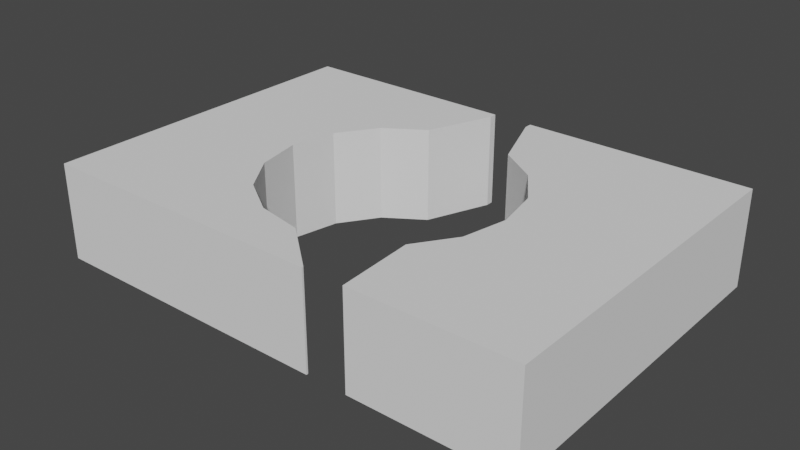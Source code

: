 # Source: RoundAboutMidEnter_LeftExit.blend  (saved by Blender 2.82.7; exported with 4.5.12 LTS)
import bpy
from mathutils import Matrix  # noqa: F401  (used for matrix-valued properties, if any)

bpy.ops.wm.read_factory_settings(use_empty=True)
scene = bpy.context.scene
scene.name = 'Scene'

# ---- collections
col_collection = bpy.data.collections.new('Collection'); scene.collection.children.link(col_collection)

# ---- world
world_world = bpy.data.worlds.new('World'); scene.world = world_world
world_world.use_nodes = True; world_world.node_tree.nodes.clear()
_N = world_world.node_tree.nodes; _L = world_world.node_tree.links
n0 = _N.new('ShaderNodeOutputWorld'); n0.name = 'World Output'; n0.location = (300, 300)
n1 = _N.new('ShaderNodeBackground'); n1.name = 'Background'; n1.location = (10, 300)
n1.inputs[0].default_value = (0.05088, 0.05088, 0.05088, 1.0)
_L.new(n1.outputs[0], n0.inputs[0])
n0.is_active_output = True
world_world.color = (0.05088, 0.05088, 0.05088)
world_world.use_sun_shadow = False
world_world.sun_shadow_jitter_overblur = 0.0

# ---- meshes
me_cube_003 = bpy.data.meshes.new('Cube.003')
me_cube_003.from_pydata([(3.6, 2.5, -0.7), (3.6, 2.5, 0.7), (3.6, -2.5, -0.7), (3.6, -2.5, 0.7), (-3.6, 2.5, -0.7), (-3.6, 2.5, 0.7), (-3.6, -2.5, -0.7), (-3.6, -2.5, 0.7), (0.7, -2.5, 0.7), (0.7, -2.472, 0.7), (0.7, -2.5, -0.7), (0.7, -2.472, -0.7), (1.232, -1.375, 0.7), (1.232, -1.375, -0.7), (-0.003424, -1.879, 0.7), (-0.003424, -1.879, -0.7), (1.3, -2.5, 0.7), (1.3, -2.472, 0.7), (1.3, -2.5, -0.7), (1.3, -2.472, -0.7), (-0.6722, -1.748, 0.7), (-0.6722, -1.748, -0.7), (-1.239, -1.375, 0.7), (-1.239, -1.375, -0.7), (-1.618, -0.816, 0.7), (-1.618, -0.816, -0.7), (1.611, -0.816, 0.7), (1.611, -0.816, -0.7), (-1.751, -0.1571, 0.7), (-1.751, -0.1571, -0.7), (1.744, -0.1571, 0.7), (1.744, -0.1571, -0.7), (-1.618, 0.5019, 0.7), (-1.618, 0.5019, -0.7), (-1.239, 1.061, 0.7), (-1.239, 1.061, -0.7), (-0.6722, 1.434, 0.7), (-0.6722, 1.434, -0.7), (-0.3, 2.389, 0.7), (-0.3, 2.389, -0.7), (-0.3, 2.5, -0.7), (-0.3, 2.5, 0.7), (0.6654, 1.434, 0.7), (0.6654, 1.434, -0.7), (0.3, 2.5, -0.7), (0.3, 2.389, 0.7), (0.3, 2.5, 0.7), (0.3, 2.389, -0.7), (1.611, 0.5019, 0.7), (1.611, 0.5019, -0.7), (1.232, 1.061, 0.7), (1.232, 1.061, -0.7)], [], [(0, 1, 3, 2), (2, 3, 16, 18), (6, 7, 5, 4), (4, 5, 41, 40), (2, 18, 19, 13, 27, 31, 49, 51, 43, 47, 44, 0), (7, 8, 9, 14, 20, 22, 24, 28, 32, 34, 36, 38, 41, 5), (23, 22, 20, 21), (47, 45, 46, 44), (21, 20, 14, 15), (25, 24, 22, 23), (11, 9, 8, 10), (46, 45, 42, 50, 48, 30, 26, 12, 17, 16, 3, 1), (10, 8, 7, 6), (29, 28, 24, 25), (35, 34, 32, 33), (40, 39, 37, 35, 33, 29, 25, 23, 21, 15, 11, 10, 6, 4), (38, 39, 40, 41), (33, 32, 28, 29), (44, 46, 1, 0), (27, 26, 30, 31), (31, 30, 48, 49), (37, 36, 34, 35), (19, 17, 12, 13), (43, 42, 45, 47), (15, 14, 9, 11), (13, 12, 26, 27), (17, 19, 18, 16), (51, 50, 42, 43), (49, 48, 50, 51), (39, 38, 36, 37)])
_uv = me_cube_003.uv_layers.new(name='UVMap')
_uv.uv.foreach_set('vector', [0.375, 0.0, 0.625, 0.0, 0.625, 0.25, 0.375, 0.25, 0.375, 0.25, 0.625, 0.25, 0.625, 0.3299, 0.375, 0.3299, 0.375, 0.5, 0.625, 0.5, 0.625, 0.75, 0.375, 0.75, 0.375, 0.75, 0.625, 0.75, 0.625, 0.8646, 0.375, 0.8646, 0.125, 0.5, 0.2049, 0.5, 0.2049, 0.5014, 0.2072, 0.5563, 0.1941, 0.5842, 0.1894, 0.6171, 0.1941, 0.6501, 0.2072, 0.678, 0.2269, 0.6967, 0.2396, 0.7444, 0.2396, 0.75, 0.125, 0.75, 0.625, 0.5, 0.7743, 0.5, 0.7743, 0.5014, 0.7499, 0.531, 0.7267, 0.5376, 0.707, 0.5563, 0.6938, 0.5842, 0.6892, 0.6171, 0.6938, 0.6501, 0.707, 0.678, 0.7267, 0.6967, 0.7396, 0.7444, 0.7396, 0.75, 0.625, 0.75, 0.8756, 0.575, 0.8751, 0.925, 0.9375, 0.925, 0.9375, 0.575, 0.4125, 0.0, 0.5875, 0.0, 0.5875, 0.0, 0.4125, 0.0, 0.9375, 0.575, 0.9375, 0.925, 1.0, 0.925, 1.0, 0.575, 0.8125, 0.575, 0.8125, 0.925, 0.875, 0.925, 0.875, 0.575, 0.4125, 0.5, 0.5875, 0.5, 0.5875, 0.5, 0.4125, 0.5, 0.7604, 0.75, 0.7604, 0.7444, 0.7731, 0.6967, 0.7928, 0.678, 0.8059, 0.6501, 0.8106, 0.6171, 0.8059, 0.5842, 0.7928, 0.5563, 0.7951, 0.5014, 0.7951, 0.5, 0.875, 0.5, 0.875, 0.75, 0.375, 0.3507, 0.625, 0.3507, 0.625, 0.5, 0.375, 0.5, 0.75, 0.575, 0.75, 0.925, 0.8125, 0.925, 0.8125, 0.575, 0.625, 0.575, 0.625, 0.925, 0.6875, 0.925, 0.6875, 0.575, 0.2604, 0.75, 0.2604, 0.7444, 0.2733, 0.6967, 0.293, 0.678, 0.3062, 0.6501, 0.3108, 0.6171, 0.3062, 0.5842, 0.293, 0.5563, 0.2733, 0.5376, 0.2501, 0.531, 0.2257, 0.5014, 0.2257, 0.5, 0.375, 0.5, 0.375, 0.75, 0.5875, 0.75, 0.4125, 0.75, 0.4125, 0.75, 0.5875, 0.75, 0.6875, 0.575, 0.6875, 0.925, 0.75, 0.925, 0.75, 0.575, 0.375, 0.8854, 0.625, 0.8854, 0.625, 1.0, 0.375, 1.0, 0.1875, 0.575, 0.1875, 0.925, 0.25, 0.925, 0.25, 0.575, 0.25, 0.575, 0.25, 0.925, 0.3125, 0.925, 0.3125, 0.575, 0.5625, 0.575, 0.5625, 0.925, 0.625, 0.925, 0.625, 0.575, 0.4125, 0.25, 0.5875, 0.25, 0.5875, 0.0, 0.4125, 0.0, 0.4125, 0.25, 0.5875, 0.25, 0.5875, 0.0, 0.4125, 0.0, 0.4125, 0.75, 0.5875, 0.75, 0.5875, 0.5, 0.4125, 0.5, 0.1254, 0.575, 0.1251, 0.925, 0.1875, 0.925, 0.1875, 0.575, 0.5875, 0.25, 0.4125, 0.25, 0.4125, 0.25, 0.5875, 0.25, 0.375, 0.575, 0.375, 0.925, 0.4375, 0.925, 0.4375, 0.575, 0.3125, 0.575, 0.3125, 0.925, 0.375, 0.925, 0.375, 0.575, 0.4125, 0.75, 0.5875, 0.75, 0.5875, 0.5, 0.4125, 0.5])
me_cube_003.use_remesh_fix_poles = True
me_cube_003.use_remesh_preserve_attributes = False
me_cube_003.use_mirror_vertex_groups = False
me_cube_003.update()

# ---- objects
ob_roundaboutmidenter_leftexit = bpy.data.objects.new('RoundAboutMidEnter_LeftExit', me_cube_003)

# ---- transforms, parenting, visibility, modifiers, constraints
ob_roundaboutmidenter_leftexit.location = (0.0, 0.0, 0.0)
ob_roundaboutmidenter_leftexit.lineart.crease_threshold = 0.0

# ---- collection membership
col_collection.objects.link(ob_roundaboutmidenter_leftexit)

# ---- scene / render settings (as saved in the file)
scene.frame_start = 1; scene.frame_end = 250; scene.frame_set(1)
scene.render.engine = 'BLENDER_EEVEE_NEXT'
scene.cycles.use_denoising = False
scene.cycles.samples = 128
scene.cycles.sampling_pattern = 'TABULATED_SOBOL'
scene.cycles.use_adaptive_sampling = False
scene.cycles.use_light_tree = False
scene.view_settings.view_transform = 'Filmic'
bpy.context.view_layer.update()

# ---- added for rendering (the .blend has no active camera and no usable light): camera, sun
cam_auto = bpy.data.cameras.new('AutoCamera')
cam_auto.lens = 50.0
cam_auto.sensor_width = 36.0
cam_auto.clip_end = 1000.0
ob_auto_camera = bpy.data.objects.new('AutoCamera', cam_auto)
scene.collection.objects.link(ob_auto_camera)
ob_auto_camera.location = (8.21316, -9.85579, 6.57053)
ob_auto_camera.rotation_euler = (1.09748, -7.21219e-08, 0.694738)
scene.camera = ob_auto_camera
light_auto_sun = bpy.data.lights.new('AutoSun', 'SUN')
light_auto_sun.energy = 3.0
light_auto_sun.angle = 0.0523599
ob_auto_sun = bpy.data.objects.new('AutoSun', light_auto_sun)
scene.collection.objects.link(ob_auto_sun)
ob_auto_sun.rotation_euler = (0.872665, 0.174533, 0.523599)
bpy.context.view_layer.update()
